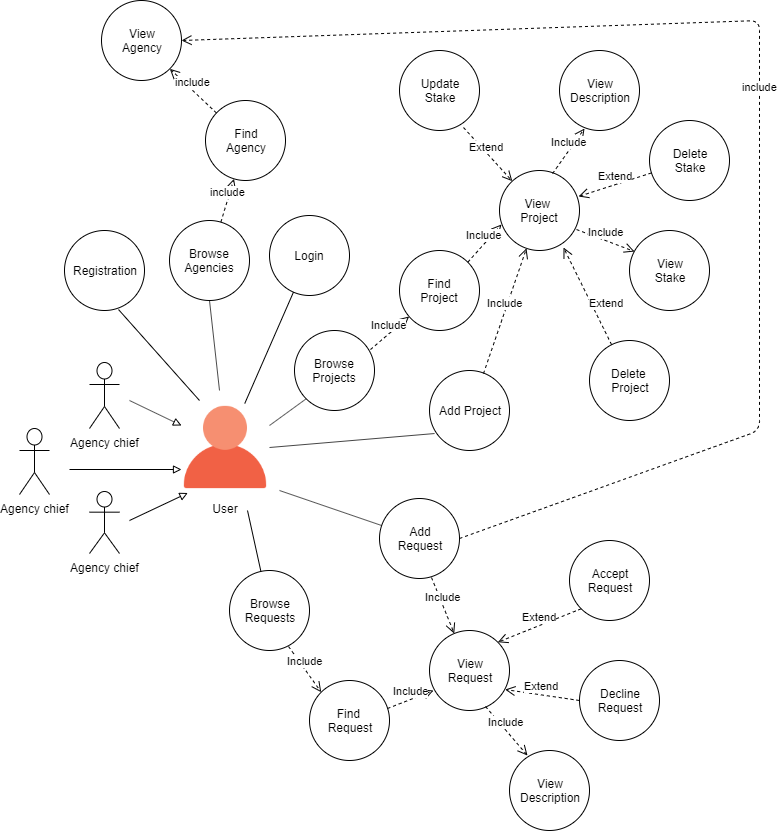

The diagram above was exported from draw.io. Its source (the exported page's mxGraphModel, read from the mxfile embedded in the PNG):
<mxGraphModel dx="1408" dy="780" grid="1" gridSize="10" guides="1" tooltips="1" connect="1" arrows="1" fold="1" page="1" pageScale="1" pageWidth="827" pageHeight="1169" math="0" shadow="0">
  <root>
    <mxCell id="0" />
    <mxCell id="1" parent="0" />
    <mxCell id="2" value="Login" style="ellipse;whiteSpace=wrap;html=1;aspect=fixed;" vertex="1" parent="1">
      <mxGeometry x="290" y="255" width="80" height="80" as="geometry" />
    </mxCell>
    <mxCell id="3" value="" style="shape=image;html=1;verticalAlign=top;verticalLabelPosition=bottom;labelBackgroundColor=#ffffff;imageAspect=0;aspect=fixed;image=https://cdn1.iconfinder.com/data/icons/web-55/32/web_3-128.png" vertex="1" parent="1">
      <mxGeometry x="202" y="443" width="88" height="88" as="geometry" />
    </mxCell>
    <mxCell id="4" value="&lt;div&gt;Update&lt;/div&gt;&lt;div&gt;Stake&lt;br&gt;&lt;/div&gt;" style="ellipse;whiteSpace=wrap;html=1;aspect=fixed;" vertex="1" parent="1">
      <mxGeometry x="420" y="90" width="80" height="80" as="geometry" />
    </mxCell>
    <mxCell id="5" value="&lt;div&gt;Delete&lt;/div&gt;&lt;div&gt;Stake&lt;br&gt;&lt;/div&gt;" style="ellipse;whiteSpace=wrap;html=1;aspect=fixed;" vertex="1" parent="1">
      <mxGeometry x="670" y="160" width="80" height="80" as="geometry" />
    </mxCell>
    <mxCell id="6" value="&lt;div&gt;&lt;span&gt;Add Project&lt;/span&gt;&lt;br&gt;&lt;/div&gt;" style="ellipse;whiteSpace=wrap;html=1;aspect=fixed;" vertex="1" parent="1">
      <mxGeometry x="450" y="410" width="80" height="80" as="geometry" />
    </mxCell>
    <mxCell id="7" value="View&amp;nbsp;&lt;br&gt;Project" style="ellipse;whiteSpace=wrap;html=1;aspect=fixed;" vertex="1" parent="1">
      <mxGeometry x="520" y="210" width="80" height="80" as="geometry" />
    </mxCell>
    <mxCell id="8" value="&lt;div&gt;Delete&amp;nbsp;&lt;/div&gt;&lt;div&gt;Project&lt;/div&gt;" style="ellipse;whiteSpace=wrap;html=1;aspect=fixed;" vertex="1" parent="1">
      <mxGeometry x="610" y="380" width="80" height="80" as="geometry" />
    </mxCell>
    <mxCell id="9" value="Agency chief" style="shape=umlActor;verticalLabelPosition=bottom;labelBackgroundColor=#ffffff;verticalAlign=top;html=1;" vertex="1" parent="1">
      <mxGeometry x="40" y="468" width="30" height="66" as="geometry" />
    </mxCell>
    <mxCell id="10" value="Agency chief" style="shape=umlActor;verticalLabelPosition=bottom;labelBackgroundColor=#ffffff;verticalAlign=top;html=1;" vertex="1" parent="1">
      <mxGeometry x="110" y="531" width="30" height="62" as="geometry" />
    </mxCell>
    <mxCell id="11" value="Agency chief" style="shape=umlActor;verticalLabelPosition=bottom;labelBackgroundColor=#ffffff;verticalAlign=top;html=1;" vertex="1" parent="1">
      <mxGeometry x="110" y="402" width="30" height="66" as="geometry" />
    </mxCell>
    <mxCell id="12" value="User" style="text;html=1;strokeColor=none;fillColor=none;align=center;verticalAlign=middle;whiteSpace=wrap;rounded=0;" vertex="1" parent="1">
      <mxGeometry x="226" y="538" width="40" height="20" as="geometry" />
    </mxCell>
    <mxCell id="13" value="Extend" style="html=1;verticalAlign=bottom;endArrow=open;dashed=1;endSize=8;exitX=0.8;exitY=0.963;exitDx=0;exitDy=0;exitPerimeter=0;" edge="1" source="4" target="7" parent="1">
      <mxGeometry x="-0.0188" y="-2" relative="1" as="geometry">
        <mxPoint x="670" y="426.5" as="sourcePoint" />
        <mxPoint x="390" y="271" as="targetPoint" />
        <mxPoint as="offset" />
      </mxGeometry>
    </mxCell>
    <mxCell id="14" value="Extend" style="html=1;verticalAlign=bottom;endArrow=open;dashed=1;endSize=8;entryX=0.988;entryY=0.325;entryDx=0;entryDy=0;entryPerimeter=0;" edge="1" source="5" target="7" parent="1">
      <mxGeometry relative="1" as="geometry">
        <mxPoint x="680" y="471.5" as="sourcePoint" />
        <mxPoint x="630" y="210" as="targetPoint" />
      </mxGeometry>
    </mxCell>
    <mxCell id="15" value="&lt;div&gt;View&lt;/div&gt;&lt;div&gt;Stake&lt;br&gt;&lt;/div&gt;" style="ellipse;whiteSpace=wrap;html=1;aspect=fixed;" vertex="1" parent="1">
      <mxGeometry x="650" y="270" width="80" height="80" as="geometry" />
    </mxCell>
    <mxCell id="16" value="Extend" style="html=1;verticalAlign=bottom;endArrow=open;dashed=1;endSize=8;entryX=0.8;entryY=0.963;entryDx=0;entryDy=0;entryPerimeter=0;" edge="1" source="8" target="7" parent="1">
      <mxGeometry x="-0.4154" y="-10" relative="1" as="geometry">
        <mxPoint x="590" y="380" as="sourcePoint" />
        <mxPoint x="486" y="347" as="targetPoint" />
        <mxPoint as="offset" />
      </mxGeometry>
    </mxCell>
    <mxCell id="17" value="Include" style="html=1;verticalAlign=bottom;endArrow=open;dashed=1;endSize=8;entryX=0.063;entryY=0.263;entryDx=0;entryDy=0;entryPerimeter=0;exitX=0.963;exitY=0.738;exitDx=0;exitDy=0;exitPerimeter=0;" edge="1" source="7" target="15" parent="1">
      <mxGeometry relative="1" as="geometry">
        <mxPoint x="640" y="300" as="sourcePoint" />
        <mxPoint x="670" y="320" as="targetPoint" />
      </mxGeometry>
    </mxCell>
    <mxCell id="18" value="Include" style="html=1;verticalAlign=bottom;endArrow=open;dashed=1;endSize=8;exitX=0.675;exitY=0.038;exitDx=0;exitDy=0;exitPerimeter=0;" edge="1" source="6" target="7" parent="1">
      <mxGeometry relative="1" as="geometry">
        <mxPoint x="327.71572875254265" y="553.2842712474574" as="sourcePoint" />
        <mxPoint x="306" y="589.0000000000001" as="targetPoint" />
      </mxGeometry>
    </mxCell>
    <mxCell id="19" value="" style="endArrow=block;html=1;endFill=0;entryX=0.072;entryY=1.017;entryDx=0;entryDy=0;entryPerimeter=0;" edge="1" target="3" parent="1">
      <mxGeometry width="50" height="50" relative="1" as="geometry">
        <mxPoint x="150" y="560" as="sourcePoint" />
        <mxPoint x="100" y="690" as="targetPoint" />
      </mxGeometry>
    </mxCell>
    <mxCell id="20" value="" style="endArrow=block;html=1;endFill=0;entryX=0;entryY=0.75;entryDx=0;entryDy=0;" edge="1" target="3" parent="1">
      <mxGeometry width="50" height="50" relative="1" as="geometry">
        <mxPoint x="90" y="509" as="sourcePoint" />
        <mxPoint x="218.336" y="542.4960000000001" as="targetPoint" />
      </mxGeometry>
    </mxCell>
    <mxCell id="21" value="" style="endArrow=block;html=1;endFill=0;entryX=0;entryY=0.25;entryDx=0;entryDy=0;" edge="1" target="3" parent="1">
      <mxGeometry width="50" height="50" relative="1" as="geometry">
        <mxPoint x="150" y="440" as="sourcePoint" />
        <mxPoint x="228.336" y="552.4960000000001" as="targetPoint" />
      </mxGeometry>
    </mxCell>
    <mxCell id="22" value="&lt;div&gt;View&lt;/div&gt;&lt;div&gt;Description&lt;/div&gt;" style="ellipse;whiteSpace=wrap;html=1;aspect=fixed;" vertex="1" parent="1">
      <mxGeometry x="580" y="90" width="80" height="80" as="geometry" />
    </mxCell>
    <mxCell id="23" value="Include" style="html=1;verticalAlign=bottom;endArrow=open;dashed=1;endSize=8;exitX=0.663;exitY=0.038;exitDx=0;exitDy=0;exitPerimeter=0;entryX=0.313;entryY=0.975;entryDx=0;entryDy=0;entryPerimeter=0;" edge="1" source="7" target="22" parent="1">
      <mxGeometry relative="1" as="geometry">
        <mxPoint x="540" y="437" as="sourcePoint" />
        <mxPoint x="550" y="170" as="targetPoint" />
      </mxGeometry>
    </mxCell>
    <mxCell id="24" value="&lt;div&gt;Browse&lt;/div&gt;&lt;div&gt;Requests&lt;/div&gt;" style="ellipse;whiteSpace=wrap;html=1;aspect=fixed;" vertex="1" parent="1">
      <mxGeometry x="250" y="610" width="80" height="80" as="geometry" />
    </mxCell>
    <mxCell id="25" value="View&lt;br&gt;Request" style="ellipse;whiteSpace=wrap;html=1;aspect=fixed;" vertex="1" parent="1">
      <mxGeometry x="450" y="670" width="80" height="80" as="geometry" />
    </mxCell>
    <mxCell id="26" value="Accept&lt;br&gt;Request" style="ellipse;whiteSpace=wrap;html=1;aspect=fixed;" vertex="1" parent="1">
      <mxGeometry x="590" y="580" width="80" height="80" as="geometry" />
    </mxCell>
    <mxCell id="27" value="&lt;div&gt;Decline&lt;/div&gt;&lt;div&gt;Request&lt;/div&gt;" style="ellipse;whiteSpace=wrap;html=1;aspect=fixed;" vertex="1" parent="1">
      <mxGeometry x="600" y="700" width="80" height="80" as="geometry" />
    </mxCell>
    <mxCell id="28" value="Add&lt;br&gt;Request" style="ellipse;whiteSpace=wrap;html=1;aspect=fixed;" vertex="1" parent="1">
      <mxGeometry x="400" y="538" width="80" height="80" as="geometry" />
    </mxCell>
    <mxCell id="29" value="" style="endArrow=none;html=1;" edge="1" source="3" target="2" parent="1">
      <mxGeometry width="50" height="50" relative="1" as="geometry">
        <mxPoint x="290" y="487" as="sourcePoint" />
        <mxPoint x="340" y="437" as="targetPoint" />
      </mxGeometry>
    </mxCell>
    <mxCell id="30" value="" style="endArrow=none;html=1;exitX=1;exitY=0.5;exitDx=0;exitDy=0;entryX=0.063;entryY=0.788;entryDx=0;entryDy=0;entryPerimeter=0;" edge="1" source="3" target="6" parent="1">
      <mxGeometry width="50" height="50" relative="1" as="geometry">
        <mxPoint x="50" y="870" as="sourcePoint" />
        <mxPoint x="100" y="820" as="targetPoint" />
      </mxGeometry>
    </mxCell>
    <mxCell id="31" value="" style="endArrow=none;html=1;" edge="1" target="28" parent="1">
      <mxGeometry width="50" height="50" relative="1" as="geometry">
        <mxPoint x="300" y="530" as="sourcePoint" />
        <mxPoint x="100" y="820" as="targetPoint" />
      </mxGeometry>
    </mxCell>
    <mxCell id="32" value="" style="endArrow=none;html=1;" edge="1" target="24" parent="1">
      <mxGeometry width="50" height="50" relative="1" as="geometry">
        <mxPoint x="268" y="550" as="sourcePoint" />
        <mxPoint x="100" y="820" as="targetPoint" />
      </mxGeometry>
    </mxCell>
    <mxCell id="33" value="Extend" style="html=1;verticalAlign=bottom;endArrow=open;dashed=1;endSize=8;exitX=0;exitY=1;exitDx=0;exitDy=0;entryX=1;entryY=0;entryDx=0;entryDy=0;" edge="1" source="26" target="25" parent="1">
      <mxGeometry relative="1" as="geometry">
        <mxPoint x="454.21572875253787" y="358.2842712474617" as="sourcePoint" />
        <mxPoint x="418.81280853965427" y="392.2543325173699" as="targetPoint" />
      </mxGeometry>
    </mxCell>
    <mxCell id="34" value="Extend" style="html=1;verticalAlign=bottom;endArrow=open;dashed=1;endSize=8;exitX=0;exitY=0.5;exitDx=0;exitDy=0;entryX=0.945;entryY=0.738;entryDx=0;entryDy=0;entryPerimeter=0;" edge="1" source="27" target="25" parent="1">
      <mxGeometry relative="1" as="geometry">
        <mxPoint x="464.21572875253787" y="368.2842712474617" as="sourcePoint" />
        <mxPoint x="428.81280853965427" y="402.2543325173699" as="targetPoint" />
      </mxGeometry>
    </mxCell>
    <mxCell id="35" value="Registration" style="ellipse;whiteSpace=wrap;html=1;aspect=fixed;" vertex="1" parent="1">
      <mxGeometry x="85" y="270" width="80" height="80" as="geometry" />
    </mxCell>
    <mxCell id="36" value="" style="endArrow=none;html=1;entryX=0.675;entryY=0.988;entryDx=0;entryDy=0;entryPerimeter=0;" edge="1" target="35" parent="1">
      <mxGeometry width="50" height="50" relative="1" as="geometry">
        <mxPoint x="220" y="440" as="sourcePoint" />
        <mxPoint x="297.3652103409363" y="397.0261818444951" as="targetPoint" />
      </mxGeometry>
    </mxCell>
    <mxCell id="37" value="&lt;div&gt;View&lt;/div&gt;&lt;div&gt;Description&lt;/div&gt;" style="ellipse;whiteSpace=wrap;html=1;aspect=fixed;" vertex="1" parent="1">
      <mxGeometry x="530" y="790" width="80" height="80" as="geometry" />
    </mxCell>
    <mxCell id="38" value="Include" style="html=1;verticalAlign=bottom;endArrow=open;dashed=1;endSize=8;entryX=0.225;entryY=0.063;entryDx=0;entryDy=0;entryPerimeter=0;exitX=0.7;exitY=0.95;exitDx=0;exitDy=0;exitPerimeter=0;" edge="1" source="25" target="37" parent="1">
      <mxGeometry relative="1" as="geometry">
        <mxPoint x="554" y="750" as="sourcePoint" />
        <mxPoint x="372" y="827.04" as="targetPoint" />
      </mxGeometry>
    </mxCell>
    <mxCell id="39" value="View&lt;br&gt;Agency" style="ellipse;whiteSpace=wrap;html=1;aspect=fixed;" vertex="1" parent="1">
      <mxGeometry x="122" y="40" width="80" height="80" as="geometry" />
    </mxCell>
    <mxCell id="40" value="Browse&lt;br&gt;Projects" style="ellipse;whiteSpace=wrap;html=1;aspect=fixed;" vertex="1" parent="1">
      <mxGeometry x="315" y="370" width="80" height="80" as="geometry" />
    </mxCell>
    <mxCell id="41" value="" style="endArrow=none;html=1;exitX=1;exitY=0.25;exitDx=0;exitDy=0;entryX=0;entryY=1;entryDx=0;entryDy=0;" edge="1" source="3" target="40" parent="1">
      <mxGeometry width="50" height="50" relative="1" as="geometry">
        <mxPoint x="275.49700598802406" y="453" as="sourcePoint" />
        <mxPoint x="330" y="430" as="targetPoint" />
      </mxGeometry>
    </mxCell>
    <mxCell id="42" value="Find&lt;br&gt;Project" style="ellipse;whiteSpace=wrap;html=1;aspect=fixed;" vertex="1" parent="1">
      <mxGeometry x="420" y="290" width="80" height="80" as="geometry" />
    </mxCell>
    <mxCell id="43" value="Find&amp;nbsp;&lt;br&gt;Request" style="ellipse;whiteSpace=wrap;html=1;aspect=fixed;" vertex="1" parent="1">
      <mxGeometry x="330" y="720" width="80" height="80" as="geometry" />
    </mxCell>
    <mxCell id="44" value="Include" style="html=1;verticalAlign=bottom;endArrow=open;dashed=1;endSize=8;exitX=0.95;exitY=0.238;exitDx=0;exitDy=0;exitPerimeter=0;" edge="1" source="40" target="42" parent="1">
      <mxGeometry relative="1" as="geometry">
        <mxPoint x="460" y="447.03999999999996" as="sourcePoint" />
        <mxPoint x="405.52" y="402" as="targetPoint" />
      </mxGeometry>
    </mxCell>
    <mxCell id="45" value="Include" style="html=1;verticalAlign=bottom;endArrow=open;dashed=1;endSize=8;entryX=0.025;entryY=0.675;entryDx=0;entryDy=0;entryPerimeter=0;exitX=1;exitY=0;exitDx=0;exitDy=0;" edge="1" source="42" target="7" parent="1">
      <mxGeometry relative="1" as="geometry">
        <mxPoint x="463.5" y="302.53999999999996" as="sourcePoint" />
        <mxPoint x="409.02" y="257.5" as="targetPoint" />
      </mxGeometry>
    </mxCell>
    <mxCell id="46" value="Include" style="html=1;verticalAlign=bottom;endArrow=open;dashed=1;endSize=8;entryX=0.05;entryY=0.75;entryDx=0;entryDy=0;entryPerimeter=0;exitX=0.975;exitY=0.35;exitDx=0;exitDy=0;exitPerimeter=0;" edge="1" source="43" target="25" parent="1">
      <mxGeometry relative="1" as="geometry">
        <mxPoint x="400" y="410" as="sourcePoint" />
        <mxPoint x="452" y="375.03999999999996" as="targetPoint" />
      </mxGeometry>
    </mxCell>
    <mxCell id="47" value="Include" style="html=1;verticalAlign=bottom;endArrow=open;dashed=1;endSize=8;entryX=0;entryY=0;entryDx=0;entryDy=0;exitX=0.738;exitY=0.95;exitDx=0;exitDy=0;exitPerimeter=0;" edge="1" source="24" target="43" parent="1">
      <mxGeometry relative="1" as="geometry">
        <mxPoint x="410" y="420" as="sourcePoint" />
        <mxPoint x="462" y="385.03999999999996" as="targetPoint" />
      </mxGeometry>
    </mxCell>
    <mxCell id="48" value="Include" style="html=1;verticalAlign=bottom;endArrow=open;dashed=1;endSize=8;exitX=0.65;exitY=0.988;exitDx=0;exitDy=0;exitPerimeter=0;" edge="1" source="28" target="25" parent="1">
      <mxGeometry relative="1" as="geometry">
        <mxPoint x="420" y="430" as="sourcePoint" />
        <mxPoint x="472" y="395.03999999999996" as="targetPoint" />
      </mxGeometry>
    </mxCell>
    <mxCell id="49" value="Find&lt;br&gt;Agency" style="ellipse;whiteSpace=wrap;html=1;aspect=fixed;" vertex="1" parent="1">
      <mxGeometry x="226" y="140" width="80" height="80" as="geometry" />
    </mxCell>
    <mxCell id="50" value="Browse&lt;br&gt;Agencies" style="ellipse;whiteSpace=wrap;html=1;aspect=fixed;" vertex="1" parent="1">
      <mxGeometry x="190" y="260" width="80" height="80" as="geometry" />
    </mxCell>
    <mxCell id="51" value="" style="endArrow=none;html=1;entryX=0.5;entryY=1;entryDx=0;entryDy=0;" edge="1" target="50" parent="1">
      <mxGeometry width="50" height="50" relative="1" as="geometry">
        <mxPoint x="240" y="430" as="sourcePoint" />
        <mxPoint x="201" y="352.03999999999996" as="targetPoint" />
      </mxGeometry>
    </mxCell>
    <mxCell id="52" value="include" style="html=1;verticalAlign=bottom;endArrow=open;dashed=1;endSize=8;" edge="1" source="50" target="49" parent="1">
      <mxGeometry relative="1" as="geometry">
        <mxPoint x="145" y="290" as="sourcePoint" />
        <mxPoint x="189.03999999999996" y="140" as="targetPoint" />
      </mxGeometry>
    </mxCell>
    <mxCell id="53" value="include" style="html=1;verticalAlign=bottom;endArrow=open;dashed=1;endSize=8;entryX=1;entryY=1;entryDx=0;entryDy=0;" edge="1" source="49" target="39" parent="1">
      <mxGeometry relative="1" as="geometry">
        <mxPoint x="155" y="300" as="sourcePoint" />
        <mxPoint x="199.03999999999996" y="150" as="targetPoint" />
      </mxGeometry>
    </mxCell>
    <mxCell id="54" value="include" style="html=1;verticalAlign=bottom;endArrow=open;dashed=1;endSize=8;entryX=1;entryY=0.5;entryDx=0;entryDy=0;exitX=1;exitY=0.5;exitDx=0;exitDy=0;" edge="1" source="28" target="39" parent="1">
      <mxGeometry relative="1" as="geometry">
        <mxPoint x="790" y="500" as="sourcePoint" />
        <mxPoint x="376.50608457735893" y="58.3130514088034" as="targetPoint" />
        <Array as="points">
          <mxPoint x="780" y="470" />
          <mxPoint x="780" y="60" />
        </Array>
      </mxGeometry>
    </mxCell>
  </root>
</mxGraphModel>